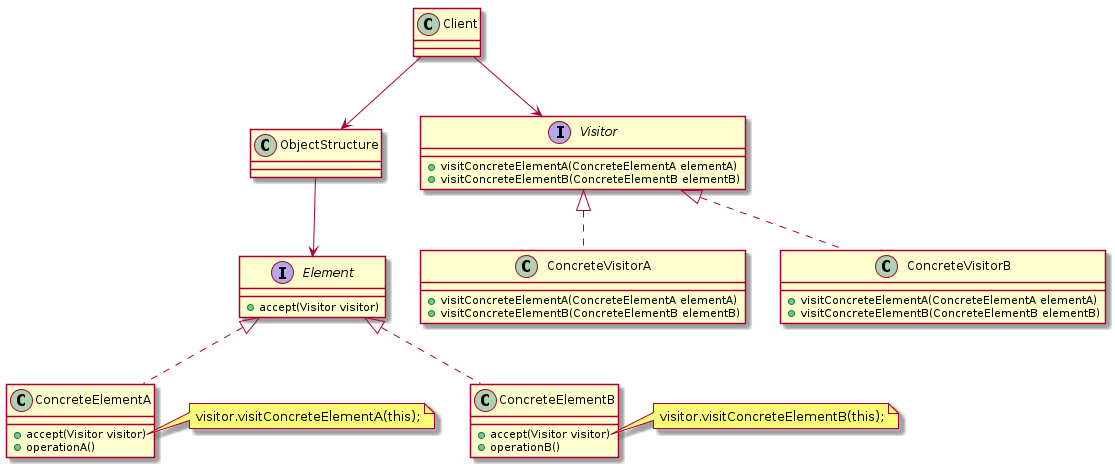

The diagram above was rendered by PlantUML. Its source (embedded in the PNG):
@startuml
class ObjectStructure
class Client

interface Element {
    + accept(Visitor visitor)
}

class ConcreteElementA implements Element {
     + accept(Visitor visitor)
     + operationA()
}
note right of ConcreteElementA::"accept(Visitor visitor)"
    visitor.visitConcreteElementA(this);
end note

class ConcreteElementB implements Element {
     + accept(Visitor visitor)
     + operationB()
}
note right of ConcreteElementB::"accept(Visitor visitor)"
    visitor.visitConcreteElementB(this);
end note

interface Visitor {
    + visitConcreteElementA(ConcreteElementA elementA)
    + visitConcreteElementB(ConcreteElementB elementB)
}

class ConcreteVisitorA implements Visitor {
    + visitConcreteElementA(ConcreteElementA elementA)
    + visitConcreteElementB(ConcreteElementB elementB)
}

class ConcreteVisitorB implements Visitor {
    + visitConcreteElementA(ConcreteElementA elementA)
    + visitConcreteElementB(ConcreteElementB elementB)
}

Client --> Visitor
Client --> ObjectStructure
ObjectStructure --> Element

@enduml